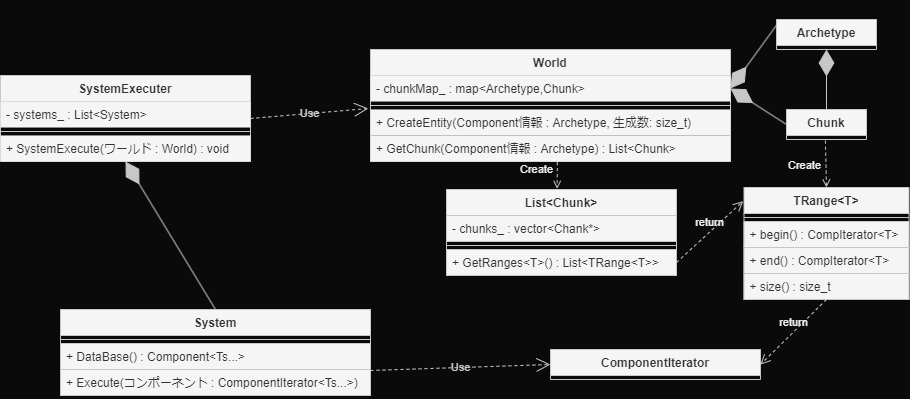

The diagram above was exported from draw.io. Its source (the exported page's mxGraphModel, read from the mxfile embedded in the PNG):
<mxGraphModel dx="1168" dy="371" grid="1" gridSize="10" guides="1" tooltips="1" connect="1" arrows="1" fold="1" page="1" pageScale="1" pageWidth="827" pageHeight="1169" background="#0A0A0A" math="0" shadow="0">
  <root>
    <mxCell id="0" />
    <mxCell id="1" parent="0" />
    <mxCell id="30" value="World" style="swimlane;fontStyle=1;align=center;verticalAlign=top;childLayout=stackLayout;horizontal=1;startSize=26;horizontalStack=0;resizeParent=1;resizeParentMax=0;resizeLast=0;collapsible=1;marginBottom=0;strokeWidth=1;rounded=0;labelBackgroundColor=none;fillColor=#f5f5f5;fontColor=#333333;strokeColor=#C7C7C7;" parent="1" vertex="1">
      <mxGeometry x="240" y="290" width="360" height="112" as="geometry" />
    </mxCell>
    <mxCell id="31" value="- chunkMap_ : map&lt;Archetype,Chunk&gt;" style="text;align=left;verticalAlign=top;spacingLeft=4;spacingRight=4;overflow=hidden;rotatable=0;points=[[0,0.5],[1,0.5]];portConstraint=eastwest;strokeWidth=0;rounded=0;labelBackgroundColor=none;fillColor=#f5f5f5;fontColor=#333333;strokeColor=#C7C7C7;" parent="30" vertex="1">
      <mxGeometry y="26" width="360" height="26" as="geometry" />
    </mxCell>
    <mxCell id="32" value="" style="line;strokeWidth=1;align=left;verticalAlign=middle;spacingTop=-1;spacingLeft=3;spacingRight=3;rotatable=0;labelPosition=right;points=[];portConstraint=eastwest;rounded=0;labelBackgroundColor=none;fillColor=#f5f5f5;fontColor=#333333;strokeColor=#C7C7C7;" parent="30" vertex="1">
      <mxGeometry y="52" width="360" height="8" as="geometry" />
    </mxCell>
    <mxCell id="39" value="+ CreateEntity(Component情報 : Archetype, 生成数: size_t)" style="text;align=left;verticalAlign=top;spacingLeft=4;spacingRight=4;overflow=hidden;rotatable=0;points=[[0,0.5],[1,0.5]];portConstraint=eastwest;strokeWidth=0;rounded=0;labelBackgroundColor=none;fillColor=#f5f5f5;fontColor=#333333;strokeColor=#C7C7C7;" parent="30" vertex="1">
      <mxGeometry y="60" width="360" height="26" as="geometry" />
    </mxCell>
    <mxCell id="33" value="+ GetChunk(Component情報 : Archetype) : List&lt;Chunk&gt;" style="text;align=left;verticalAlign=top;spacingLeft=4;spacingRight=4;overflow=hidden;rotatable=0;points=[[0,0.5],[1,0.5]];portConstraint=eastwest;strokeWidth=0;rounded=0;labelBackgroundColor=none;fillColor=#f5f5f5;fontColor=#333333;strokeColor=#C7C7C7;" parent="30" vertex="1">
      <mxGeometry y="86" width="360" height="26" as="geometry" />
    </mxCell>
    <mxCell id="40" value="Archetype" style="swimlane;fontStyle=1;align=center;verticalAlign=top;childLayout=stackLayout;horizontal=1;startSize=26;horizontalStack=0;resizeParent=1;resizeParentMax=0;resizeLast=0;collapsible=1;marginBottom=0;strokeWidth=1;rounded=0;labelBackgroundColor=none;fillColor=#f5f5f5;fontColor=#333333;strokeColor=#C7C7C7;" parent="1" vertex="1" collapsed="1">
      <mxGeometry x="646" y="260" width="100" height="30" as="geometry">
        <mxRectangle x="525" y="250" width="200" height="60" as="alternateBounds" />
      </mxGeometry>
    </mxCell>
    <mxCell id="41" value="+ componentFlag_ : std::bitset&lt;N&gt;" style="text;align=left;verticalAlign=top;spacingLeft=4;spacingRight=4;overflow=hidden;rotatable=0;points=[[0,0.5],[1,0.5]];portConstraint=eastwest;strokeWidth=1;rounded=0;labelBackgroundColor=none;fillColor=#f5f5f5;fontColor=#333333;strokeColor=#C7C7C7;" parent="40" vertex="1">
      <mxGeometry y="26" width="200" height="26" as="geometry" />
    </mxCell>
    <mxCell id="42" value="" style="line;strokeWidth=1;align=left;verticalAlign=middle;spacingTop=-1;spacingLeft=3;spacingRight=3;rotatable=0;labelPosition=right;points=[];portConstraint=eastwest;rounded=0;labelBackgroundColor=none;fillColor=default;fontColor=#333333;strokeColor=#C7C7C7;" parent="40" vertex="1">
      <mxGeometry y="52" width="200" height="8" as="geometry" />
    </mxCell>
    <mxCell id="49" value="Chunk" style="swimlane;fontStyle=1;align=center;verticalAlign=top;childLayout=stackLayout;horizontal=1;startSize=26;horizontalStack=0;resizeParent=1;resizeParentMax=0;resizeLast=0;collapsible=1;marginBottom=0;strokeWidth=1;rounded=0;labelBackgroundColor=none;fillColor=#f5f5f5;fontColor=#333333;strokeColor=#C7C7C7;" parent="1" vertex="1" collapsed="1">
      <mxGeometry x="656" y="350" width="80" height="30" as="geometry">
        <mxRectangle x="520" y="360" width="210" height="112" as="alternateBounds" />
      </mxGeometry>
    </mxCell>
    <mxCell id="50" value="- storage_ : List&lt;EntityArrayStorage&gt;" style="text;align=left;verticalAlign=top;spacingLeft=4;spacingRight=4;overflow=hidden;rotatable=0;points=[[0,0.5],[1,0.5]];portConstraint=eastwest;strokeWidth=1;rounded=0;labelBackgroundColor=none;fillColor=#f5f5f5;fontColor=#333333;strokeColor=#C7C7C7;" parent="49" vertex="1">
      <mxGeometry y="26" width="210" height="26" as="geometry" />
    </mxCell>
    <mxCell id="74" value="- size_ : size_t = 0u" style="text;align=left;verticalAlign=top;spacingLeft=4;spacingRight=4;overflow=hidden;rotatable=0;points=[[0,0.5],[1,0.5]];portConstraint=eastwest;strokeWidth=1;rounded=0;labelBackgroundColor=none;fillColor=#f5f5f5;fontColor=#333333;strokeColor=#C7C7C7;" parent="49" vertex="1">
      <mxGeometry y="52" width="210" height="26" as="geometry" />
    </mxCell>
    <mxCell id="51" value="" style="line;strokeWidth=1;align=left;verticalAlign=middle;spacingTop=-1;spacingLeft=3;spacingRight=3;rotatable=0;labelPosition=right;points=[];portConstraint=eastwest;rounded=0;labelBackgroundColor=none;fillColor=#f5f5f5;fontColor=#333333;strokeColor=#C7C7C7;" parent="49" vertex="1">
      <mxGeometry y="78" width="210" height="8" as="geometry" />
    </mxCell>
    <mxCell id="52" value="+ GetRange&lt;T&gt;() : TRange&lt;T&gt;" style="text;align=left;verticalAlign=top;spacingLeft=4;spacingRight=4;overflow=hidden;rotatable=0;points=[[0,0.5],[1,0.5]];portConstraint=eastwest;strokeWidth=1;rounded=0;labelBackgroundColor=none;fillColor=#f5f5f5;fontColor=#333333;strokeColor=#C7C7C7;" parent="49" vertex="1">
      <mxGeometry y="86" width="210" height="26" as="geometry" />
    </mxCell>
    <mxCell id="61" value="" style="endArrow=diamondThin;endFill=1;endSize=24;html=1;entryX=1;entryY=0.5;entryDx=0;entryDy=0;exitX=0;exitY=0.5;exitDx=0;exitDy=0;rounded=0;fontColor=#F0F0F0;labelBackgroundColor=none;fillColor=#f5f5f5;strokeColor=#C7C7C7;" parent="1" source="74" target="31" edge="1">
      <mxGeometry width="160" relative="1" as="geometry">
        <mxPoint x="706" y="410" as="sourcePoint" />
        <mxPoint x="866" y="410" as="targetPoint" />
      </mxGeometry>
    </mxCell>
    <mxCell id="63" value="" style="endArrow=diamondThin;endFill=1;endSize=24;html=1;exitX=0;exitY=0.192;exitDx=0;exitDy=0;exitPerimeter=0;entryX=1;entryY=0.5;entryDx=0;entryDy=0;rounded=0;fontColor=#F0F0F0;labelBackgroundColor=none;fillColor=#f5f5f5;strokeColor=#C7C7C7;" parent="1" source="41" target="31" edge="1">
      <mxGeometry width="160" relative="1" as="geometry">
        <mxPoint x="706" y="410" as="sourcePoint" />
        <mxPoint x="866" y="410" as="targetPoint" />
      </mxGeometry>
    </mxCell>
    <mxCell id="66" value="Create" style="html=1;verticalAlign=bottom;labelBackgroundColor=none;endArrow=open;endFill=0;dashed=1;exitX=0.486;exitY=1.038;exitDx=0;exitDy=0;exitPerimeter=0;entryX=0.5;entryY=0;entryDx=0;entryDy=0;rounded=0;fontColor=#F0F0F0;fillColor=#f5f5f5;strokeColor=#C7C7C7;" parent="1" source="52" target="68" edge="1">
      <mxGeometry x="0.4453" y="-22" width="160" relative="1" as="geometry">
        <mxPoint x="586" y="430" as="sourcePoint" />
        <mxPoint x="808" y="530" as="targetPoint" />
        <Array as="points" />
        <mxPoint as="offset" />
      </mxGeometry>
    </mxCell>
    <mxCell id="68" value="TRange&lt;T&gt;" style="swimlane;fontStyle=1;align=center;verticalAlign=top;childLayout=stackLayout;horizontal=1;startSize=26;horizontalStack=0;resizeParent=1;resizeParentMax=0;resizeLast=0;collapsible=1;marginBottom=0;strokeWidth=1;rounded=0;labelBackgroundColor=none;fillColor=#f5f5f5;fontColor=#333333;strokeColor=#C7C7C7;" parent="1" vertex="1">
      <mxGeometry x="613.5" y="428" width="165" height="112" as="geometry" />
    </mxCell>
    <mxCell id="70" value="" style="line;strokeWidth=1;align=left;verticalAlign=middle;spacingTop=-1;spacingLeft=3;spacingRight=3;rotatable=0;labelPosition=right;points=[];portConstraint=eastwest;rounded=0;labelBackgroundColor=none;fillColor=#f5f5f5;fontColor=#333333;strokeColor=#C7C7C7;" parent="68" vertex="1">
      <mxGeometry y="26" width="165" height="8" as="geometry" />
    </mxCell>
    <mxCell id="71" value="+ begin() : CompIterator&lt;T&gt;" style="text;align=left;verticalAlign=top;spacingLeft=4;spacingRight=4;overflow=hidden;rotatable=0;points=[[0,0.5],[1,0.5]];portConstraint=eastwest;strokeWidth=1;rounded=0;labelBackgroundColor=none;fillColor=#f5f5f5;fontColor=#333333;strokeColor=#C7C7C7;" parent="68" vertex="1">
      <mxGeometry y="34" width="165" height="26" as="geometry" />
    </mxCell>
    <mxCell id="72" value="+ end() : CompIterator&lt;T&gt;" style="text;align=left;verticalAlign=top;spacingLeft=4;spacingRight=4;overflow=hidden;rotatable=0;points=[[0,0.5],[1,0.5]];portConstraint=eastwest;strokeWidth=1;rounded=0;labelBackgroundColor=none;fillColor=#f5f5f5;fontColor=#333333;strokeColor=#C7C7C7;" parent="68" vertex="1">
      <mxGeometry y="60" width="165" height="26" as="geometry" />
    </mxCell>
    <mxCell id="73" value="+ size() : size_t" style="text;align=left;verticalAlign=top;spacingLeft=4;spacingRight=4;overflow=hidden;rotatable=0;points=[[0,0.5],[1,0.5]];portConstraint=eastwest;strokeWidth=1;rounded=0;labelBackgroundColor=none;fillColor=#f5f5f5;fontColor=#333333;strokeColor=#C7C7C7;" parent="68" vertex="1">
      <mxGeometry y="86" width="165" height="26" as="geometry" />
    </mxCell>
    <mxCell id="75" value="List&lt;Chunk&gt;" style="swimlane;fontStyle=1;align=center;verticalAlign=top;childLayout=stackLayout;horizontal=1;startSize=26;horizontalStack=0;resizeParent=1;resizeParentMax=0;resizeLast=0;collapsible=1;marginBottom=0;strokeWidth=1;rounded=0;labelBackgroundColor=none;fillColor=#f5f5f5;fontColor=#333333;strokeColor=#C7C7C7;" parent="1" vertex="1">
      <mxGeometry x="316" y="430" width="230" height="86" as="geometry">
        <mxRectangle x="190" y="460" width="110" height="30" as="alternateBounds" />
      </mxGeometry>
    </mxCell>
    <mxCell id="76" value="- chunks_ : vector&lt;Chank*&gt;" style="text;align=left;verticalAlign=top;spacingLeft=4;spacingRight=4;overflow=hidden;rotatable=0;points=[[0,0.5],[1,0.5]];portConstraint=eastwest;strokeWidth=1;rounded=0;labelBackgroundColor=none;fillColor=#f5f5f5;fontColor=#333333;strokeColor=#C7C7C7;" parent="75" vertex="1">
      <mxGeometry y="26" width="230" height="26" as="geometry" />
    </mxCell>
    <mxCell id="77" value="" style="line;strokeWidth=1;align=left;verticalAlign=middle;spacingTop=-1;spacingLeft=3;spacingRight=3;rotatable=0;labelPosition=right;points=[];portConstraint=eastwest;rounded=0;labelBackgroundColor=none;fillColor=#f5f5f5;fontColor=#333333;strokeColor=#C7C7C7;" parent="75" vertex="1">
      <mxGeometry y="52" width="230" height="8" as="geometry" />
    </mxCell>
    <mxCell id="78" value="+ GetRanges&lt;T&gt;() : List&lt;TRange&lt;T&gt;&gt;" style="text;align=left;verticalAlign=top;spacingLeft=4;spacingRight=4;overflow=hidden;rotatable=0;points=[[0,0.5],[1,0.5]];portConstraint=eastwest;strokeWidth=1;rounded=0;labelBackgroundColor=none;fillColor=#f5f5f5;fontColor=#333333;strokeColor=#C7C7C7;" parent="75" vertex="1">
      <mxGeometry y="60" width="230" height="26" as="geometry" />
    </mxCell>
    <mxCell id="79" value="Create" style="html=1;verticalAlign=bottom;labelBackgroundColor=none;endArrow=open;endFill=0;dashed=1;exitX=0.519;exitY=1.026;exitDx=0;exitDy=0;exitPerimeter=0;entryX=0.481;entryY=-0.008;entryDx=0;entryDy=0;entryPerimeter=0;rounded=0;fontColor=#F0F0F0;fillColor=#f5f5f5;strokeColor=#C7C7C7;" parent="1" source="33" target="75" edge="1">
      <mxGeometry x="0.2156" y="-21" width="160" relative="1" as="geometry">
        <mxPoint x="425.64000000000016" y="421.99800000000005" as="sourcePoint" />
        <mxPoint x="425.5800000000002" y="479.01" as="targetPoint" />
        <Array as="points" />
        <mxPoint as="offset" />
      </mxGeometry>
    </mxCell>
    <mxCell id="64" value="" style="endArrow=diamondThin;endFill=1;endSize=24;html=1;exitX=0.5;exitY=0;exitDx=0;exitDy=0;rounded=0;fontColor=#F0F0F0;labelBackgroundColor=none;fillColor=#f5f5f5;strokeColor=#C7C7C7;" parent="1" source="49" target="42" edge="1">
      <mxGeometry width="160" relative="1" as="geometry">
        <mxPoint x="916" y="221.99199999999996" as="sourcePoint" />
        <mxPoint x="816" y="300" as="targetPoint" />
      </mxGeometry>
    </mxCell>
    <mxCell id="119" value="return" style="html=1;verticalAlign=bottom;endArrow=open;dashed=1;endSize=8;exitX=1;exitY=0.5;exitDx=0;exitDy=0;entryX=-0.005;entryY=0.122;entryDx=0;entryDy=0;entryPerimeter=0;rounded=0;fontColor=#F0F0F0;labelBackgroundColor=none;fillColor=#f5f5f5;strokeColor=#C7C7C7;" parent="1" source="78" target="68" edge="1">
      <mxGeometry relative="1" as="geometry">
        <mxPoint x="656" y="570" as="sourcePoint" />
        <mxPoint x="576" y="570" as="targetPoint" />
      </mxGeometry>
    </mxCell>
    <mxCell id="124" value="SystemExecuter" style="swimlane;fontStyle=1;align=center;verticalAlign=top;childLayout=stackLayout;horizontal=1;startSize=26;horizontalStack=0;resizeParent=1;resizeParentMax=0;resizeLast=0;collapsible=1;marginBottom=0;strokeWidth=1;rounded=0;labelBackgroundColor=none;fillColor=#f5f5f5;fontColor=#333333;strokeColor=#C7C7C7;" vertex="1" parent="1">
      <mxGeometry x="-130" y="316" width="250" height="86" as="geometry" />
    </mxCell>
    <mxCell id="125" value="- systems_ : List&lt;System&gt;" style="text;align=left;verticalAlign=top;spacingLeft=4;spacingRight=4;overflow=hidden;rotatable=0;points=[[0,0.5],[1,0.5]];portConstraint=eastwest;strokeWidth=0;rounded=0;labelBackgroundColor=none;fillColor=#f5f5f5;fontColor=#333333;strokeColor=#C7C7C7;" vertex="1" parent="124">
      <mxGeometry y="26" width="250" height="26" as="geometry" />
    </mxCell>
    <mxCell id="126" value="" style="line;strokeWidth=1;align=left;verticalAlign=middle;spacingTop=-1;spacingLeft=3;spacingRight=3;rotatable=0;labelPosition=right;points=[];portConstraint=eastwest;rounded=0;labelBackgroundColor=none;fillColor=#f5f5f5;fontColor=#333333;strokeColor=#C7C7C7;" vertex="1" parent="124">
      <mxGeometry y="52" width="250" height="8" as="geometry" />
    </mxCell>
    <mxCell id="127" value="+ SystemExecute(ワールド : World) : void" style="text;align=left;verticalAlign=top;spacingLeft=4;spacingRight=4;overflow=hidden;rotatable=0;points=[[0,0.5],[1,0.5]];portConstraint=eastwest;strokeWidth=0;rounded=0;labelBackgroundColor=none;fillColor=#f5f5f5;fontColor=#333333;strokeColor=#C7C7C7;" vertex="1" parent="124">
      <mxGeometry y="60" width="250" height="26" as="geometry" />
    </mxCell>
    <mxCell id="129" value="System" style="swimlane;fontStyle=1;align=center;verticalAlign=top;childLayout=stackLayout;horizontal=1;startSize=26;horizontalStack=0;resizeParent=1;resizeParentMax=0;resizeLast=0;collapsible=1;marginBottom=0;strokeWidth=1;rounded=0;labelBackgroundColor=none;fillColor=#f5f5f5;fontColor=#333333;strokeColor=#C7C7C7;" vertex="1" parent="1">
      <mxGeometry x="-70" y="550" width="310" height="86" as="geometry">
        <mxRectangle x="540" y="620" width="100" height="30" as="alternateBounds" />
      </mxGeometry>
    </mxCell>
    <mxCell id="131" value="" style="line;strokeWidth=1;align=left;verticalAlign=middle;spacingTop=-1;spacingLeft=3;spacingRight=3;rotatable=0;labelPosition=right;points=[];portConstraint=eastwest;rounded=0;labelBackgroundColor=none;fillColor=default;fontColor=#333333;strokeColor=#C7C7C7;" vertex="1" parent="129">
      <mxGeometry y="26" width="310" height="8" as="geometry" />
    </mxCell>
    <mxCell id="130" value="+ DataBase() : Component&lt;Ts...&gt;" style="text;align=left;verticalAlign=top;spacingLeft=4;spacingRight=4;overflow=hidden;rotatable=0;points=[[0,0.5],[1,0.5]];portConstraint=eastwest;strokeWidth=1;rounded=0;labelBackgroundColor=none;fillColor=#f5f5f5;fontColor=#333333;strokeColor=#C7C7C7;" vertex="1" parent="129">
      <mxGeometry y="34" width="310" height="26" as="geometry" />
    </mxCell>
    <mxCell id="133" value="+ Execute(コンポーネント : ComponentIterator&lt;Ts...&gt;)" style="text;align=left;verticalAlign=top;spacingLeft=4;spacingRight=4;overflow=hidden;rotatable=0;points=[[0,0.5],[1,0.5]];portConstraint=eastwest;strokeWidth=1;rounded=0;labelBackgroundColor=none;fillColor=#f5f5f5;fontColor=#333333;strokeColor=#C7C7C7;" vertex="1" parent="129">
      <mxGeometry y="60" width="310" height="26" as="geometry" />
    </mxCell>
    <mxCell id="132" value="" style="endArrow=diamondThin;endFill=1;endSize=24;html=1;entryX=0.5;entryY=1;entryDx=0;entryDy=0;exitX=0.5;exitY=0;exitDx=0;exitDy=0;rounded=0;fontColor=#F0F0F0;labelBackgroundColor=none;fillColor=#f5f5f5;strokeColor=#C7C7C7;" edge="1" parent="1" source="129" target="124">
      <mxGeometry width="160" relative="1" as="geometry">
        <mxPoint x="496" y="696" as="sourcePoint" />
        <mxPoint x="440" y="660" as="targetPoint" />
      </mxGeometry>
    </mxCell>
    <mxCell id="134" value="ComponentIterator&#10;" style="swimlane;fontStyle=1;align=center;verticalAlign=top;childLayout=stackLayout;horizontal=1;startSize=26;horizontalStack=0;resizeParent=1;resizeParentMax=0;resizeLast=0;collapsible=1;marginBottom=0;strokeWidth=1;rounded=0;labelBackgroundColor=none;fillColor=#f5f5f5;fontColor=#333333;strokeColor=#C7C7C7;" vertex="1" collapsed="1" parent="1">
      <mxGeometry x="420" y="590" width="210" height="30" as="geometry">
        <mxRectangle x="540" y="630" width="200" height="60" as="alternateBounds" />
      </mxGeometry>
    </mxCell>
    <mxCell id="135" value="" style="text;align=left;verticalAlign=top;spacingLeft=4;spacingRight=4;overflow=hidden;rotatable=0;points=[[0,0.5],[1,0.5]];portConstraint=eastwest;strokeWidth=1;rounded=0;labelBackgroundColor=none;fillColor=#f5f5f5;fontColor=#333333;strokeColor=#C7C7C7;" vertex="1" parent="134">
      <mxGeometry y="26" width="200" height="26" as="geometry" />
    </mxCell>
    <mxCell id="136" value="" style="line;strokeWidth=1;align=left;verticalAlign=middle;spacingTop=-1;spacingLeft=3;spacingRight=3;rotatable=0;labelPosition=right;points=[];portConstraint=eastwest;rounded=0;labelBackgroundColor=none;fillColor=default;fontColor=#333333;strokeColor=#C7C7C7;" vertex="1" parent="134">
      <mxGeometry y="52" width="200" height="8" as="geometry" />
    </mxCell>
    <mxCell id="137" value="return" style="html=1;verticalAlign=bottom;endArrow=open;dashed=1;endSize=8;exitX=0.5;exitY=1;exitDx=0;exitDy=0;entryX=1;entryY=0.5;entryDx=0;entryDy=0;rounded=0;fontColor=#F0F0F0;labelBackgroundColor=none;fillColor=#f5f5f5;strokeColor=#C7C7C7;" edge="1" parent="1" source="68" target="134">
      <mxGeometry relative="1" as="geometry">
        <mxPoint x="556" y="513" as="sourcePoint" />
        <mxPoint x="622.675" y="451.664" as="targetPoint" />
      </mxGeometry>
    </mxCell>
    <mxCell id="138" value="Use" style="endArrow=open;endSize=12;dashed=1;html=1;exitX=1;exitY=0.038;exitDx=0;exitDy=0;entryX=0;entryY=0.5;entryDx=0;entryDy=0;exitPerimeter=0;labelBackgroundColor=none;fillColor=#eeeeee;strokeColor=#C7C7C7;fontColor=#C7C7C7;labelBorderColor=none;" edge="1" parent="1" source="133" target="134">
      <mxGeometry x="-0.0006" width="160" relative="1" as="geometry">
        <mxPoint x="360" y="620" as="sourcePoint" />
        <mxPoint x="520" y="620" as="targetPoint" />
        <mxPoint as="offset" />
      </mxGeometry>
    </mxCell>
    <mxCell id="139" value="Use" style="endArrow=open;endSize=12;dashed=1;html=1;entryX=-0.006;entryY=-0.038;entryDx=0;entryDy=0;exitX=1;exitY=0.5;exitDx=0;exitDy=0;entryPerimeter=0;labelBackgroundColor=none;fillColor=#eeeeee;strokeColor=#C7C7C7;fontColor=#C7C7C7;labelBorderColor=none;" edge="1" parent="1" source="124" target="39">
      <mxGeometry x="-0.0014" width="160" relative="1" as="geometry">
        <mxPoint x="170" y="360" as="sourcePoint" />
        <mxPoint x="240" y="300" as="targetPoint" />
        <mxPoint as="offset" />
      </mxGeometry>
    </mxCell>
  </root>
</mxGraphModel>